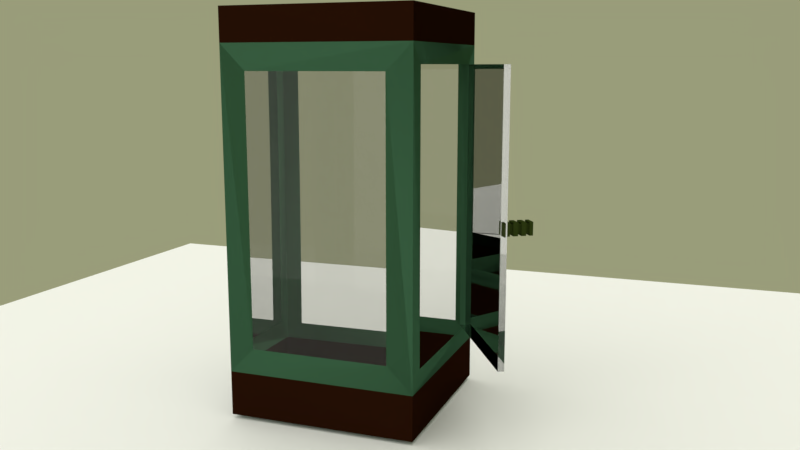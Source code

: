 # Source: 2c9500b6-2dae-4b16-ae26-10c6d3669fba_doctor_strange.blend  (saved by Blender 2.79.0; exported with 4.5.12 LTS)
import bpy
from mathutils import Matrix  # noqa: F401  (used for matrix-valued properties, if any)

bpy.ops.wm.read_factory_settings(use_empty=True)
scene = bpy.context.scene
scene.name = 'Scene'

# ---- collections
col_collection_1 = bpy.data.collections.new('Collection 1'); scene.collection.children.link(col_collection_1)

# ---- materials (node trees are filled in below, after node groups)
mat_material_006 = bpy.data.materials.new('Material.006')
mat_material_006.alpha_threshold = 0.0
mat_material_006.roughness = 0.5
mat_material_001 = bpy.data.materials.new('Material.001')
mat_material_001.alpha_threshold = 0.0
mat_material_001.roughness = 0.5
mat_material_010 = bpy.data.materials.new('Material.010')
mat_material_010.alpha_threshold = 0.0
mat_material_010.roughness = 0.5
mat_material_009 = bpy.data.materials.new('Material.009')
mat_material_009.alpha_threshold = 0.0
mat_material_009.roughness = 0.5
mat_material_008 = bpy.data.materials.new('Material.008')
mat_material_008.alpha_threshold = 0.0
mat_material_008.roughness = 0.5
mat_material_007 = bpy.data.materials.new('Material.007')
mat_material_007.alpha_threshold = 0.0
mat_material_007.roughness = 0.5

# ---- material node trees
mat_material_006.use_nodes = True; mat_material_006.node_tree.nodes.clear()
_N = mat_material_006.node_tree.nodes; _L = mat_material_006.node_tree.links
n0 = _N.new('ShaderNodeOutputMaterial'); n0.name = 'Material Output'; n0.location = (300, 300)
n1 = _N.new('ShaderNodeBsdfDiffuse'); n1.name = 'Diffuse BSDF'; n1.location = (10, 300)
n1.inputs[0].default_value = (0.02928, 0.04444, 0.00819, 1.0)
_L.new(n1.outputs[0], n0.inputs[0])
n0.is_active_output = True
mat_material_001.use_nodes = True; mat_material_001.node_tree.nodes.clear()
_N = mat_material_001.node_tree.nodes; _L = mat_material_001.node_tree.links
n0 = _N.new('ShaderNodeOutputMaterial'); n0.name = 'Material Output'; n0.location = (300, 300)
n1 = _N.new('ShaderNodeBsdfDiffuse'); n1.name = 'Diffuse BSDF'; n1.location = (10, 300)
n1.inputs[0].default_value = (0.1149, 0.0, 0.00031, 1.0)
_L.new(n1.outputs[0], n0.inputs[0])
n0.is_active_output = True
mat_material_010.use_nodes = True; mat_material_010.node_tree.nodes.clear()
_N = mat_material_010.node_tree.nodes; _L = mat_material_010.node_tree.links
n0 = _N.new('ShaderNodeOutputMaterial'); n0.name = 'Material Output'; n0.location = (300, 300)
n1 = _N.new('ShaderNodeBsdfGlass'); n1.name = 'Glass BSDF'; n1.location = (10, 300)
n1.distribution = 'BECKMANN'
n1.inputs[0].default_value = (0.8, 0.8, 0.8, 1.0)
n1.inputs[2].default_value = 1.45
_L.new(n1.outputs[0], n0.inputs[0])
n0.is_active_output = True
mat_material_009.use_nodes = True; mat_material_009.node_tree.nodes.clear()
_N = mat_material_009.node_tree.nodes; _L = mat_material_009.node_tree.links
n0 = _N.new('ShaderNodeOutputMaterial'); n0.name = 'Material Output'; n0.location = (300, 300)
n1 = _N.new('ShaderNodeBsdfHair'); n1.name = 'Hair BSDF'; n1.location = (10, 300)
n1.inputs[0].default_value = (0.02198, 0.006203, 0.002173, 1.0)
_L.new(n1.outputs[0], n0.inputs[0])
n0.is_active_output = True
mat_material_008.use_nodes = True; mat_material_008.node_tree.nodes.clear()
_N = mat_material_008.node_tree.nodes; _L = mat_material_008.node_tree.links
n0 = _N.new('ShaderNodeOutputMaterial'); n0.name = 'Material Output'; n0.location = (300, 300)
n1 = _N.new('ShaderNodeBsdfDiffuse'); n1.name = 'Diffuse BSDF'; n1.location = (10, 300)
n1.inputs[0].default_value = (0.0, 0.0, 0.0, 1.0)
_L.new(n1.outputs[0], n0.inputs[0])
n0.is_active_output = True
mat_material_007.use_nodes = True; mat_material_007.node_tree.nodes.clear()
_N = mat_material_007.node_tree.nodes; _L = mat_material_007.node_tree.links
n0 = _N.new('ShaderNodeOutputMaterial'); n0.name = 'Material Output'; n0.location = (300, 300)
n1 = _N.new('ShaderNodeBsdfHair'); n1.name = 'Hair BSDF'; n1.location = (10, 300)
n1.inputs[0].default_value = (0.04575, 0.1237, 0.06589, 1.0)
_L.new(n1.outputs[0], n0.inputs[0])
n0.is_active_output = True

# ---- world
world_world = bpy.data.worlds.new('World'); scene.world = world_world
world_world.use_nodes = True; world_world.node_tree.nodes.clear()
_N = world_world.node_tree.nodes; _L = world_world.node_tree.links
n0 = _N.new('ShaderNodeOutputWorld'); n0.name = 'World Output'; n0.location = (300, 300)
n1 = _N.new('ShaderNodeBackground'); n1.name = 'Background'; n1.location = (10, 300)
n1.inputs[0].default_value = (0.321, 0.3343, 0.1942, 1.0)
_L.new(n1.outputs[0], n0.inputs[0])
n0.is_active_output = True
world_world.color = (0.05088, 0.05088, 0.05088)
world_world.use_sun_shadow = False
world_world.sun_shadow_jitter_overblur = 0.0
world_world.cycles.sampling_method = 'MANUAL'

# ---- cameras
cam_camera = bpy.data.cameras.new('Camera')
cam_camera.clip_end = 100.0
cam_camera.lens = 35.0
cam_camera.sensor_width = 32.0
cam_camera.sensor_height = 18.0
cam_camera.ortho_scale = 7.314
cam_camera.dof.focus_distance = 0.0

# ---- lights
light_lamp = bpy.data.lights.new('Lamp', 'SUN')
light_lamp.transmission_factor = 0.0
light_lamp.cutoff_distance = 30.0
light_lamp.angle = 2.747
light_lamp.energy = 3.0
light_lamp.shadow_buffer_clip_start = 1.001
light_lamp.shadow_soft_size = 5.0
light_lamp.shadow_cascade_max_distance = 1000.0

# ---- meshes
me_cube_002 = bpy.data.meshes.new('Cube.002')
me_cube_002.from_pydata([(-2.943, 0.7659, -0.7492), (-2.943, 0.7659, 0.7492), (-2.943, 2.264, -0.7492), (-2.943, 2.264, 0.7492), (0.3728, 0.7659, -0.7492), (0.3728, 0.7659, 0.7492), (0.3728, 2.264, -0.7492), (0.3728, 2.264, 0.7492), (-2.167, 1.019, 0.4964), (-2.557, 1.019, 0.4964), (-2.557, 2.011, 0.4964), (-2.167, 2.011, 0.4964), (-1.255, 1.019, 0.4964), (-1.645, 1.019, 0.4964), (-1.645, 2.011, 0.4964), (-1.255, 2.011, 0.4964), (-0.3439, 1.019, 0.4964), (-0.7335, 1.019, 0.4964), (-0.7335, 2.011, 0.4964), (-0.3439, 2.011, 0.4964), (-0.7335, 2.264, -0.7492), (-0.3439, 2.264, -0.7492), (-1.645, 2.264, -0.7492), (-1.255, 2.264, -0.7492), (-2.557, 2.264, -0.7492), (-2.167, 2.264, -0.7492), (-2.167, 2.264, 0.7492), (-2.557, 2.264, 0.7492), (-1.255, 2.264, 0.7492), (-1.645, 2.264, 0.7492), (-0.3439, 2.264, 0.7492), (-0.7335, 2.264, 0.7492), (-2.167, 0.7659, -0.7492), (-2.557, 0.7659, -0.7492), (-1.255, 0.7659, -0.7492), (-1.645, 0.7659, -0.7492), (-0.3439, 0.7659, -0.7492), (-0.7335, 0.7659, -0.7492), (-0.7335, 0.7659, 0.7492), (-0.3439, 0.7659, 0.7492), (-1.645, 0.7659, 0.7492), (-1.255, 0.7659, 0.7492), (-2.557, 0.7659, 0.7492), (-2.167, 0.7659, 0.7492), (-2.557, 2.011, -0.4964), (-2.167, 2.011, -0.4964), (-2.167, 1.019, -0.4964), (-2.557, 1.019, -0.4964), (-1.645, 2.011, -0.4964), (-1.255, 2.011, -0.4964), (-1.255, 1.019, -0.4964), (-1.645, 1.019, -0.4964), (-0.7335, 2.011, -0.4964), (-0.3439, 2.011, -0.4964), (-0.3439, 1.019, -0.4964), (-0.7335, 1.019, -0.4964)], [], [(0, 1, 3, 2), (25, 26, 29, 22), (6, 7, 5, 4), (35, 40, 43, 32), (23, 28, 31, 20), (29, 26, 43, 40), (33, 42, 1, 0), (7, 30, 39, 5), (31, 28, 41, 38), (27, 3, 1, 42), (2, 3, 27, 24), (21, 30, 7, 6), (18, 17, 16, 19), (4, 5, 39, 36), (37, 38, 41, 34), (2, 24, 33, 0), (25, 22, 35, 32), (23, 20, 37, 34), (43, 26, 11, 8), (22, 29, 14, 48), (39, 30, 19, 16), (36, 39, 16, 54), (28, 23, 49, 15), (23, 34, 50, 49), (38, 37, 55, 17), (27, 42, 9, 10), (24, 27, 10, 44), (31, 38, 17, 18), (37, 20, 52, 55), (26, 25, 45, 11), (21, 6, 4, 36), (14, 13, 12, 15), (10, 9, 8, 11), (45, 46, 47, 44), (49, 50, 51, 48), (53, 54, 55, 52), (17, 55, 54, 16), (13, 51, 50, 12), (9, 47, 46, 8), (11, 45, 44, 10), (15, 49, 48, 14), (19, 53, 52, 18), (40, 35, 51, 13), (35, 22, 48, 51), (30, 21, 53, 19), (34, 41, 12, 50), (29, 40, 13, 14), (20, 31, 18, 52), (25, 32, 46, 45), (42, 33, 47, 9), (21, 36, 54, 53), (32, 43, 8, 46), (41, 28, 15, 12), (33, 24, 44, 47)])
me_cube_002.materials.append(mat_material_006)
me_cube_002.use_remesh_preserve_volume = False
me_cube_002.use_remesh_preserve_attributes = False
me_cube_002.use_mirror_vertex_groups = False
me_cube_002.update()
me_plane = bpy.data.meshes.new('Plane')
me_plane.from_pydata([(-1.0, -1.0, 0.0), (1.0, -1.0, 0.0), (-1.0, 1.0, 0.0), (1.0, 1.0, 0.0)], [], [(0, 1, 3, 2)])
me_plane.use_remesh_preserve_volume = False
me_plane.use_remesh_preserve_attributes = False
me_plane.use_mirror_vertex_groups = False
me_plane.update()
me_cube_000 = bpy.data.meshes.new('Cube.000')
me_cube_000.from_pydata([(-1.0, -1.0, -0.5921), (-1.0, -1.0, 3.567), (-1.0, 1.0, -0.5921), (-1.0, 1.0, 3.567), (1.0, -1.0, -0.5921), (1.0, -1.0, 3.567), (1.0, 1.0, -0.5921), (1.0, 1.0, 3.567), (-0.8169, -1.0, 0.06021), (-1.0, 0.7952, 0.08188), (0.7307, 1.0, 0.1464), (0.8169, -1.0, 0.06021), (-0.8169, -1.0, 3.033), (-1.0, 0.7952, 3.011), (0.7307, 1.0, 2.947), (0.8169, -1.0, 3.033), (1.0, -0.7812, 2.997), (1.0, -0.7812, 0.09593), (-1.0, -0.7952, 0.08188), (-1.0, -0.7952, 3.011), (-0.7307, 1.0, 2.947), (-0.7307, 1.0, 0.1464), (-1.0, -1.0, -0.1229), (-1.0, -1.0, 3.216), (-1.0, 1.0, 3.216), (-1.0, 1.0, -0.1229), (1.0, 0.7812, 2.997), (1.0, 0.7812, 0.09593), (1.0, 1.0, 3.216), (1.0, 1.0, -0.1229), (1.0, -1.0, 3.216), (1.0, -1.0, -0.1229), (-1.733, 0.6038, 3.011), (-1.733, 0.6038, 0.08188), (-0.9357, -0.7723, 0.08188), (-0.9357, -0.7723, 3.011), (-1.789, 0.5717, 3.011), (-1.789, 0.5717, 0.08188), (-0.9911, -0.8044, 0.08188), (-0.9911, -0.8044, 3.011)], [], [(23, 1, 3, 24), (24, 3, 7, 28), (28, 7, 5, 30), (30, 5, 1, 23), (2, 6, 4, 0), (7, 3, 1, 5), (4, 31, 22, 0), (6, 29, 31, 4), (2, 25, 29, 6), (0, 22, 25, 2), (11, 15, 12, 8), (27, 26, 16, 17), (21, 20, 14, 10), (32, 33, 37, 36), (15, 11, 31, 30), (11, 8, 22, 31), (8, 12, 23, 22), (12, 15, 30, 23), (9, 13, 24, 25), (18, 9, 25, 22), (19, 18, 22, 23), (13, 19, 23, 24), (20, 21, 25, 24), (10, 14, 28, 29), (21, 10, 29, 25), (14, 20, 24, 28), (26, 27, 29, 28), (17, 16, 30, 31), (27, 17, 31, 29), (16, 26, 28, 30), (33, 34, 38, 37), (34, 35, 39, 38), (18, 19, 35, 34), (38, 39, 36, 37), (35, 32, 36, 39)])
me_cube_000.polygons.foreach_set('material_index', [1, 1, 1, 1, 3, 1, 1, 1, 1, 1, 0, 0, 0, 0, 3, 3, 3, 3, 3, 3, 3, 3, 3, 3, 3, 3, 3, 3, 3, 3, 0, 3, 3, 0, 0])
me_cube_000.materials.append(mat_material_010)
me_cube_000.materials.append(mat_material_009)
me_cube_000.materials.append(mat_material_008)
me_cube_000.materials.append(mat_material_007)
me_cube_000.use_remesh_preserve_volume = False
me_cube_000.use_remesh_preserve_attributes = False
me_cube_000.use_mirror_vertex_groups = False
me_cube_000.update()

# ---- curves / text
cu_surfpatch = bpy.data.curves.new('SurfPatch', 'CURVE')
cu_surfpatch.dimensions = '3D'
_sp = cu_surfpatch.splines.new('NURBS'); _sp.points.add(15)
_sp.points.foreach_set('co', [-2.956, -2.958, -6.011, 1.0, -1.5, -0.5, 0.0, 1.0, -7.207, 0.5, 0.0, 1.0, -1.5, 1.5, -8.533, 1.0, -0.5, -1.5, 0.0, 1.0, -0.5, -1.878, 1.0, 1.0, -1.583, 0.5, 0.05971, 1.0, -0.5, 1.5, 0.0, 1.0, 0.5, -1.5, 0.0, 1.0, 0.2912, -0.5, 5.424, 1.0, 0.5, 1.603, 1.0, 1.0, 0.5, 1.5, 0.0, 1.0, 1.5, -1.5, 0.0, 1.0, 1.5, -0.5, 0.0, 1.0, 1.5, 0.5, 0.0, 1.0, 4.383, 1.5, -6.744, 1.0])
_sp.points.foreach_set('radius', [0.0, 0.0, 0.0, 0.0, 0.0, 0.0, 0.0, 0.0, 0.0, 0.0, 0.0, 0.0, 0.0, 0.0, 0.0, 0.0])
_sp.resolution_u = 4
_sp.resolution_v = 4
cu_surfpatch.materials.append(mat_material_001)
cu_surfpatch.use_path_clamp = True
cu_surfpatch.bevel_resolution = 0
cu_surfpatch.resolution_u = 4
cu_surfpatch.resolution_v = 4
cu_surfpatch.fill_mode = 'HALF'

# ---- objects
ob_cube_001 = bpy.data.objects.new('Cube.001', me_cube_002)
ob_plane = bpy.data.objects.new('Plane', me_plane)
ob_surfpatch = bpy.data.objects.new('SurfPatch', cu_surfpatch)
ob_lamp = bpy.data.objects.new('Lamp', light_lamp)
ob_camera = bpy.data.objects.new('Camera', cam_camera)
ob_cube_002 = bpy.data.objects.new('Cube.002', me_cube_000)

# ---- transforms, parenting, visibility, modifiers, constraints
ob_cube_001.location = (-3.681, 0.6666, 4.754)
ob_cube_001.rotation_euler = (0.0, -0.0, 0.5767)
ob_cube_001.scale = (0.2002, 0.2002, 0.2002)
ob_cube_001.lineart.crease_threshold = 0.0
ob_plane.location = (0.0, 0.0, 0.08479)
ob_plane.scale = (14.79, 14.79, 14.79)
ob_plane.lineart.crease_threshold = 0.0
ob_surfpatch.location = (0.5786, 0.3329, 3.179)
ob_surfpatch.scale = (1.504, 1.504, 1.504)
ob_surfpatch.empty_image_offset = (0.0, 0.0)
ob_surfpatch.lineart.crease_threshold = 0.0
ob_lamp.location = (4.076, 1.005, 13.4)
ob_lamp.rotation_euler = (0.6503, 0.05522, 1.866)
ob_lamp.lock_rotations_4d = False
ob_lamp.empty_display_type = 'ARROWS'
ob_lamp.color = (0.0, 0.0, 0.0, 0.0)
ob_lamp.lineart.crease_threshold = 0.0
ob_camera.location = (-8.208, 18.95, 8.198)
ob_camera.rotation_euler = (1.39, 0.0001614, 3.5)
ob_camera.lock_rotations_4d = False
ob_camera.empty_display_type = 'ARROWS'
ob_camera.color = (0.0, 0.0, 0.0, 0.0)
ob_camera.display_type = 'WIRE'
ob_camera.lineart.crease_threshold = 0.0
ob_cube_002.location = (0.0, 0.0, 1.501)
ob_cube_002.scale = (2.23, 2.23, 2.23)
ob_cube_002.lineart.crease_threshold = 0.0

# ---- collection membership
col_collection_1.objects.link(ob_cube_001)
col_collection_1.objects.link(ob_plane)
col_collection_1.objects.link(ob_surfpatch)
col_collection_1.objects.link(ob_lamp)
col_collection_1.objects.link(ob_camera)
col_collection_1.objects.link(ob_cube_002)

# ---- scene / render settings (as saved in the file)
scene.camera = ob_camera
scene.frame_start = 1; scene.frame_end = 250; scene.frame_set(1)
scene.render.engine = 'CYCLES'
scene.render.resolution_percentage = 50
scene.render.dither_intensity = 0.0
scene.cycles.use_denoising = False
scene.cycles.samples = 128
scene.cycles.sampling_pattern = 'TABULATED_SOBOL'
scene.cycles.use_adaptive_sampling = False
scene.cycles.use_light_tree = False
scene.cycles.blur_glossy = 0.0
scene.cycles.sample_clamp_indirect = 0.0
scene.view_settings.view_transform = 'Standard'
bpy.context.view_layer.update()
